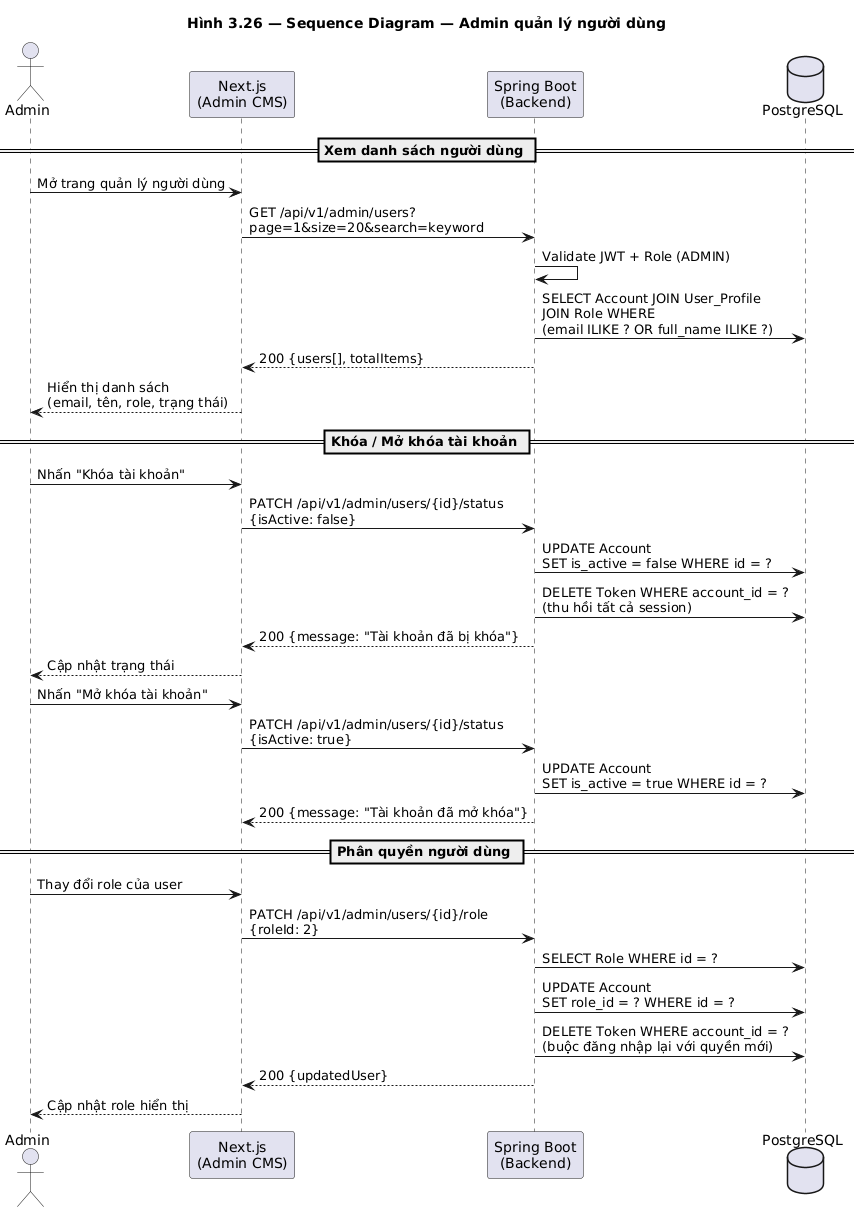

The diagram above was rendered by PlantUML. Its source (embedded in the PNG):
@startuml seq_admin_users
title Hình 3.26 — Sequence Diagram — Admin quản lý người dùng

actor Admin
participant "Next.js\n(Admin CMS)" as FE
participant "Spring Boot\n(Backend)" as BE
database "PostgreSQL" as DB

== Xem danh sách người dùng ==
Admin -> FE : Mở trang quản lý người dùng
FE -> BE : GET /api/v1/admin/users?\npage=1&size=20&search=keyword
BE -> BE : Validate JWT + Role (ADMIN)
BE -> DB : SELECT Account JOIN User_Profile\nJOIN Role WHERE\n(email ILIKE ? OR full_name ILIKE ?)
BE --> FE : 200 {users[], totalItems}
FE --> Admin : Hiển thị danh sách\n(email, tên, role, trạng thái)

== Khóa / Mở khóa tài khoản ==
Admin -> FE : Nhấn "Khóa tài khoản"
FE -> BE : PATCH /api/v1/admin/users/{id}/status\n{isActive: false}
BE -> DB : UPDATE Account\nSET is_active = false WHERE id = ?
BE -> DB : DELETE Token WHERE account_id = ?\n(thu hồi tất cả session)
BE --> FE : 200 {message: "Tài khoản đã bị khóa"}
FE --> Admin : Cập nhật trạng thái

Admin -> FE : Nhấn "Mở khóa tài khoản"
FE -> BE : PATCH /api/v1/admin/users/{id}/status\n{isActive: true}
BE -> DB : UPDATE Account\nSET is_active = true WHERE id = ?
BE --> FE : 200 {message: "Tài khoản đã mở khóa"}

== Phân quyền người dùng ==
Admin -> FE : Thay đổi role của user
FE -> BE : PATCH /api/v1/admin/users/{id}/role\n{roleId: 2}
BE -> DB : SELECT Role WHERE id = ?
BE -> DB : UPDATE Account\nSET role_id = ? WHERE id = ?
BE -> DB : DELETE Token WHERE account_id = ?\n(buộc đăng nhập lại với quyền mới)
BE --> FE : 200 {updatedUser}
FE --> Admin : Cập nhật role hiển thị

@enduml